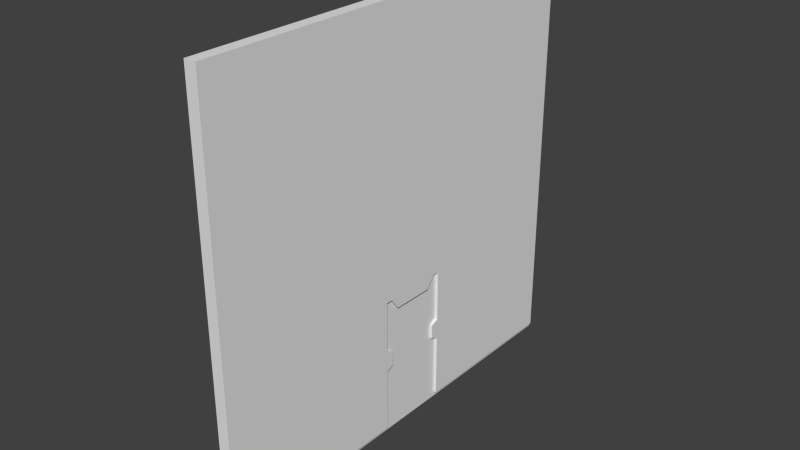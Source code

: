 # Source: doorNextRoom.blend  (saved by Blender 2.76.0; exported with 4.5.12 LTS)
import bpy
from mathutils import Matrix  # noqa: F401  (used for matrix-valued properties, if any)

bpy.ops.wm.read_factory_settings(use_empty=True)
scene = bpy.context.scene
scene.name = 'Scene'

# ---- collections
col_collection_1 = bpy.data.collections.new('Collection 1'); scene.collection.children.link(col_collection_1)

# ---- materials (node trees are filled in below, after node groups)
mat_material = bpy.data.materials.new('Material')
mat_material.alpha_threshold = 0.0
mat_material.use_transparent_shadow = False
mat_material.roughness = 0.5
mat_material.line_color = (0.0, 0.0, 0.0, 1.0)

# ---- material node trees

# ---- world
world_world = bpy.data.worlds.new('World'); scene.world = world_world
world_world.color = (0.05088, 0.05088, 0.05088)
world_world.use_sun_shadow = False
world_world.sun_shadow_jitter_overblur = 0.0
world_world.cycles.sampling_method = 'MANUAL'
world_world.cycles.sample_map_resolution = 256

# ---- meshes
me_cube_001 = bpy.data.meshes.new('Cube.001')
me_cube_001.from_pydata([(-1.0, -1.0, -1.0), (-1.0, -1.0, 1.0), (-1.0, 1.0, -1.0), (-1.0, 1.0, 1.0), (1.0, -1.0, -1.0), (1.0, -1.0, 1.0), (1.0, 1.0, -1.0), (1.0, 1.0, 1.0)], [], [(1, 3, 2, 0), (3, 7, 6, 2), (7, 5, 4, 6), (5, 1, 0, 4), (0, 2, 6, 4), (5, 7, 3, 1)])
me_cube_001.use_remesh_preserve_volume = False
me_cube_001.use_remesh_preserve_attributes = False
me_cube_001.use_mirror_vertex_groups = False
me_cube_001.update()
me_cube = bpy.data.meshes.new('Cube')
me_cube.from_pydata([(1.0, 0.9895, -1.0), (1.0, -1.114, -1.0), (1.0, 0.9895, 1.0), (1.0, -1.114, 1.0), (1.0, 0.1785, -1.0), (1.0, -0.1785, -1.0), (1.0, 0.1785, 1.0), (1.0, -0.1785, 1.0), (1.0, 0.1785, -0.3352), (1.0, -0.1785, -0.3352), (1.0, 0.1785, -0.3921), (1.0, 0.1785, -0.6886), (1.0, -0.1785, -0.3921), (1.0, -0.1785, -0.6886), (1.0, 0.1457, -0.3352), (1.0, -0.1457, -0.3352), (1.0, 0.1044, -0.3921), (1.0, -0.1044, -0.3921), (1.0, 0.1785, -0.5885), (1.0, -0.1785, -0.5885), (1.0, 0.1407, -0.6736), (1.0, -0.1407, -0.6736), (1.0, 0.1407, -0.6035), (1.0, -0.1407, -0.6035), (1.057, -0.1785, -1.0), (1.057, -1.114, -1.0), (1.057, 0.9895, -1.0), (1.057, 0.9895, 1.0), (1.057, -1.114, 1.0), (1.057, -0.1785, 1.0), (1.057, 0.1785, -1.0), (1.057, 0.1785, 1.0), (1.057, 0.1785, -0.6886), (1.057, -0.1785, -0.6886), (1.057, 0.1785, -0.3352), (1.057, -0.1785, -0.3352), (1.057, -0.1457, -0.3352), (1.057, 0.1785, -0.3921), (1.057, 0.1785, -0.5885), (1.057, -0.1785, -0.3921), (1.057, -0.1785, -0.5885), (1.057, -0.1407, -0.6736), (1.057, 0.1457, -0.3352), (1.057, 0.1044, -0.3921), (1.057, -0.1044, -0.3921), (1.057, -0.1407, -0.6035), (1.057, 0.1407, -0.6736), (1.057, 0.1407, -0.6035)], [], [(5, 1, 3, 7, 9, 12, 19, 13), (0, 4, 11, 18, 10, 8, 6, 2), (8, 14, 15, 9, 7, 6), (16, 17, 15, 14), (21, 13, 19, 23), (11, 20, 22, 18), (24, 33, 40, 39, 35, 29, 28, 25), (26, 27, 31, 34, 37, 38, 32, 30), (34, 31, 29, 35, 36, 42), (43, 42, 36, 44), (41, 45, 40, 33), (32, 38, 47, 46), (8, 10, 37, 34), (22, 20, 46, 47), (2, 6, 31, 27), (16, 14, 42, 43), (21, 23, 45, 41), (6, 7, 29, 31), (15, 17, 44, 36), (12, 9, 35, 39), (11, 4, 30, 32), (10, 18, 38, 37), (1, 5, 24, 25), (5, 13, 33, 24), (19, 12, 39, 40), (0, 2, 27, 26), (13, 21, 41, 33), (23, 19, 40, 45), (3, 1, 25, 28), (14, 8, 34, 42), (20, 11, 32, 46), (7, 3, 28, 29), (9, 15, 36, 35), (18, 22, 47, 38), (4, 0, 26, 30), (17, 16, 43, 44)])
me_cube.materials.append(mat_material)
me_cube.use_remesh_preserve_volume = False
me_cube.use_remesh_preserve_attributes = False
me_cube.use_mirror_vertex_groups = False
me_cube.update()

# ---- objects
ob_cube_001 = bpy.data.objects.new('Cube.001', me_cube_001)
ob_cube = bpy.data.objects.new('Cube', me_cube)

# ---- transforms, parenting, visibility, modifiers, constraints
ob_cube_001.location = (1.029, 0.0, -0.6746)
ob_cube_001.scale = (0.01403, 1.0, 0.349)
ob_cube_001.lineart.crease_threshold = 0.0
ob_cube.location = (0.0, 0.0, 0.0)
ob_cube.lock_rotations_4d = False
ob_cube.empty_display_type = 'ARROWS'
ob_cube.lineart.crease_threshold = 0.0

# ---- collection membership
col_collection_1.objects.link(ob_cube_001)
col_collection_1.objects.link(ob_cube)

# ---- scene / render settings (as saved in the file)
scene.frame_start = 1; scene.frame_end = 250; scene.frame_set(1)
scene.render.engine = 'BLENDER_EEVEE_NEXT'
scene.render.resolution_percentage = 50
scene.render.dither_intensity = 0.0
scene.cycles.use_denoising = False
scene.cycles.samples = 10
scene.cycles.sampling_pattern = 'TABULATED_SOBOL'
scene.cycles.light_sampling_threshold = 0.0
scene.cycles.use_adaptive_sampling = False
scene.cycles.use_light_tree = False
scene.cycles.blur_glossy = 0.0
scene.cycles.pixel_filter_type = 'GAUSSIAN'
scene.cycles.sample_clamp_indirect = 0.0
scene.view_settings.view_transform = 'Standard'
bpy.context.view_layer.update()

# ---- added for rendering (the .blend has no active camera and no usable light): camera, sun
cam_auto = bpy.data.cameras.new('AutoCamera')
cam_auto.lens = 50.0
cam_auto.sensor_width = 36.0
cam_auto.clip_end = 1000.0
ob_auto_camera = bpy.data.objects.new('AutoCamera', cam_auto)
scene.collection.objects.link(ob_auto_camera)
ob_auto_camera.location = (3.73675, -3.3071, 2.15484)
ob_auto_camera.rotation_euler = (1.09748, -7.21219e-08, 0.694738)
scene.camera = ob_auto_camera
light_auto_sun = bpy.data.lights.new('AutoSun', 'SUN')
light_auto_sun.energy = 3.0
light_auto_sun.angle = 0.0523599
ob_auto_sun = bpy.data.objects.new('AutoSun', light_auto_sun)
scene.collection.objects.link(ob_auto_sun)
ob_auto_sun.rotation_euler = (0.872665, 0.174533, 0.523599)
bpy.context.view_layer.update()
